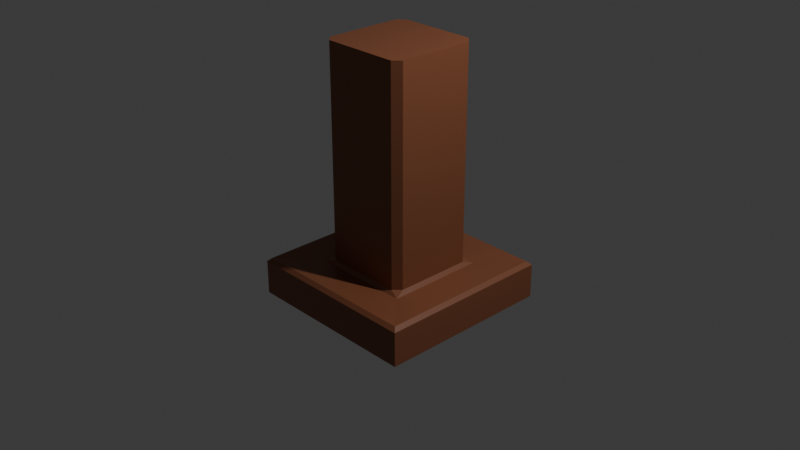 # Source: wood_Tbase.blend  (saved by Blender 4.5.88; exported with 4.5.12 LTS)
import bpy
from mathutils import Matrix  # noqa: F401  (used for matrix-valued properties, if any)

bpy.ops.wm.read_factory_settings(use_empty=True)
scene = bpy.context.scene
scene.name = 'Scene'

# ---- collections
col_collection = bpy.data.collections.new('Collection'); scene.collection.children.link(col_collection)

# ---- materials (node trees are filled in below, after node groups)
mat_wood_001 = bpy.data.materials.new('Wood.001')

# ---- material node trees
mat_wood_001.use_nodes = True; mat_wood_001.node_tree.nodes.clear()
_N = mat_wood_001.node_tree.nodes; _L = mat_wood_001.node_tree.links
n0 = _N.new('ShaderNodeBsdfPrincipled'); n0.name = 'Principled BSDF'; n0.location = (-200, 100)
n0.inputs[0].default_value = (0.2462, 0.08438, 0.0382, 1.0)
n1 = _N.new('ShaderNodeOutputMaterial'); n1.name = 'Material Output'; n1.location = (200, 100)
_L.new(n0.outputs[0], n1.inputs[0])
n1.is_active_output = True

# ---- world
world_world = bpy.data.worlds.new('World'); scene.world = world_world
world_world.use_nodes = True; world_world.node_tree.nodes.clear()
_N = world_world.node_tree.nodes; _L = world_world.node_tree.links
n0 = _N.new('ShaderNodeOutputWorld'); n0.name = 'World Output'; n0.location = (200, 100)
n1 = _N.new('ShaderNodeBackground'); n1.name = 'Background'; n1.location = (-200, 100)
n1.inputs[0].default_value = (0.05088, 0.05088, 0.05088, 1.0)
_L.new(n1.outputs[0], n0.inputs[0])
n0.is_active_output = True
world_world.color = (0.05088, 0.05088, 0.05088)
world_world.sun_shadow_jitter_overblur = 0.0

# ---- cameras
cam_camera = bpy.data.cameras.new('Camera')
cam_camera.clip_end = 100.0
cam_camera.ortho_scale = 7.314

# ---- lights
light_light = bpy.data.lights.new('Light', 'POINT')
light_light.energy = 1000.0
light_light.shadow_soft_size = 0.1

# ---- meshes
me_cube_001 = bpy.data.meshes.new('Cube.001')
me_cube_001.from_pydata([(-0.9678, -0.9678, -0.8799), (-0.9678, 0.9678, -0.8799), (0.9678, -0.9678, -0.8799), (0.9678, 0.9678, -0.8799), (-0.5405, -0.5405, -0.4942), (-0.5405, 0.5405, -0.4942), (0.5405, -0.5405, -0.4942), (0.5405, 0.5405, -0.4942), (-0.9678, -0.9678, -0.5075), (-0.9273, -0.9273, -0.4695), (-0.9273, 0.9273, -0.4695), (-0.9678, 0.9678, -0.5075), (0.9273, 0.9273, -0.4695), (0.9678, 0.9678, -0.5075), (0.9273, -0.9273, -0.4695), (0.9678, -0.9678, -0.5075), (-0.5001, -0.4231, 1.879), (-0.4231, -0.5001, 1.879), (-0.4231, 0.5001, 1.879), (-0.5001, 0.4231, 1.879), (0.5001, 0.4231, 1.879), (0.4231, 0.5001, 1.879), (0.4231, -0.5001, 1.879), (0.5001, -0.4231, 1.879), (-0.4231, -0.5001, -0.4562), (-0.5001, -0.4231, -0.4562), (-0.5405, -0.5405, -0.4941), (-0.5001, 0.4231, -0.4562), (-0.4231, 0.5001, -0.4562), (-0.5405, 0.5405, -0.4941), (0.5001, -0.4231, -0.4562), (0.4231, -0.5001, -0.4562), (0.5405, -0.5405, -0.4941), (0.4231, 0.5001, -0.4562), (0.5001, 0.4231, -0.4562), (0.5405, 0.5405, -0.4941)], [], [(1, 3, 2, 0), (9, 10, 11, 8), (10, 12, 13, 11), (12, 14, 15, 13), (14, 9, 8, 15), (4, 5, 10, 9), (6, 4, 9, 14), (5, 7, 12, 10), (7, 6, 14, 12), (2, 15, 8, 0), (0, 8, 11, 1), (1, 11, 13, 3), (3, 13, 15, 2), (24, 25, 26), (27, 28, 29), (30, 31, 32), (33, 34, 35), (18, 28, 27, 19), (24, 17, 16, 25), (30, 23, 22, 31), (20, 34, 33, 21), (27, 25, 16, 19), (20, 21, 18, 19, 16, 17, 22, 23), (24, 31, 22, 17), (33, 28, 18, 21), (30, 34, 20, 23), (32, 31, 24, 26, 4, 6), (26, 25, 27, 29, 5, 4), (29, 28, 33, 35, 7, 5), (35, 34, 30, 32, 6, 7)])
_uv = me_cube_001.uv_layers.new(name='UVMap')
_uv.uv.foreach_set('vector', [0.125, 0.5, 0.375, 0.5, 0.375, 0.75, 0.125, 0.75, 0.625, 0.005227, 0.625, 0.25, 0.6005, 0.25, 0.6005, 0.0, 0.625, 0.25, 0.6289, 0.5035, 0.6005, 0.5, 0.6005, 0.25, 0.6289, 0.5035, 0.6289, 0.7465, 0.6005, 0.75, 0.6005, 0.5, 0.6289, 0.7465, 0.625, 0.9948, 0.6005, 1.0, 0.6005, 0.75, 0.8298, 0.7048, 0.8298, 0.5452, 0.8707, 0.5043, 0.8707, 0.7457, 0.6702, 0.7048, 0.8298, 0.7048, 0.8707, 0.7457, 0.6289, 0.7465, 0.8298, 0.5452, 0.6702, 0.5452, 0.6289, 0.5035, 0.8707, 0.5043, 0.6702, 0.5452, 0.6702, 0.7048, 0.6289, 0.7465, 0.6289, 0.5035, 0.375, 0.75, 0.6005, 0.75, 0.6005, 1.0, 0.375, 1.0, 0.375, 0.0, 0.6005, 0.0, 0.6005, 0.25, 0.375, 0.25, 0.375, 0.25, 0.6005, 0.25, 0.6005, 0.5, 0.375, 0.5, 0.375, 0.5, 0.6005, 0.5, 0.6005, 0.75, 0.375, 0.75, 0.8139, 0.7005, 0.8255, 0.6889, 0.8298, 0.7048, 0.8255, 0.5611, 0.8139, 0.5495, 0.8298, 0.5452, 0.6745, 0.6889, 0.6861, 0.7005, 0.6702, 0.7048, 0.6861, 0.5495, 0.6745, 0.5611, 0.6702, 0.5452, 0.8139, 0.5495, 0.8139, 0.5495, 0.8255, 0.5611, 0.8255, 0.5611, 0.8139, 0.7005, 0.8139, 0.7005, 0.8255, 0.6889, 0.8255, 0.6889, 0.6745, 0.6889, 0.6745, 0.6889, 0.6861, 0.7005, 0.6861, 0.7005, 0.6745, 0.5611, 0.6745, 0.5611, 0.6861, 0.5495, 0.6861, 0.5495, 0.8255, 0.5611, 0.8255, 0.6889, 0.8255, 0.6889, 0.8255, 0.5611, 0.6745, 0.5611, 0.6861, 0.5495, 0.8139, 0.5495, 0.8255, 0.5611, 0.8255, 0.6889, 0.8139, 0.7005, 0.6861, 0.7005, 0.6745, 0.6889, 0.8139, 0.7005, 0.6861, 0.7005, 0.6861, 0.7005, 0.8139, 0.7005, 0.6861, 0.5495, 0.8139, 0.5495, 0.8139, 0.5495, 0.6861, 0.5495, 0.6745, 0.6889, 0.6745, 0.5611, 0.6745, 0.5611, 0.6745, 0.6889, 0.6702, 0.7048, 0.6861, 0.7005, 0.8139, 0.7005, 0.8298, 0.7048, 0.8298, 0.7048, 0.6702, 0.7048, 0.8298, 0.7048, 0.8255, 0.6889, 0.8255, 0.5611, 0.8298, 0.5452, 0.8298, 0.5452, 0.8298, 0.7048, 0.8298, 0.5452, 0.8139, 0.5495, 0.6861, 0.5495, 0.6702, 0.5452, 0.6702, 0.5452, 0.8298, 0.5452, 0.6702, 0.5452, 0.6745, 0.5611, 0.6745, 0.6889, 0.6702, 0.7048, 0.6702, 0.7048, 0.6702, 0.5452])
me_cube_001.materials.append(mat_wood_001)
me_cube_001.update()

# ---- objects
ob_light = bpy.data.objects.new('Light', light_light)
ob_camera = bpy.data.objects.new('Camera', cam_camera)
ob_wood_tbase = bpy.data.objects.new('Wood_TBase', me_cube_001)

# ---- transforms, parenting, visibility, modifiers, constraints
ob_light.location = (4.076, 1.005, 5.904)
ob_light.rotation_euler = (0.6503, 0.05522, 1.866)
ob_light.lock_rotations_4d = False
ob_light.empty_display_type = 'ARROWS'
ob_light.color = (0.0, 0.0, 0.0, 0.0)
ob_light.lineart.crease_threshold = 0.0
ob_camera.location = (7.359, -6.926, 4.958)
ob_camera.rotation_euler = (1.109, 0.0, 0.8149)
ob_camera.lock_rotations_4d = False
ob_camera.empty_display_type = 'ARROWS'
ob_camera.color = (0.0, 0.0, 0.0, 0.0)
ob_camera.display_type = 'WIRE'
ob_camera.lineart.crease_threshold = 0.0
ob_wood_tbase.location = (0.0, 0.0, 0.0)

# ---- collection membership
col_collection.objects.link(ob_light)
col_collection.objects.link(ob_camera)
col_collection.objects.link(ob_wood_tbase)

# ---- scene / render settings (as saved in the file)
scene.camera = ob_camera
scene.frame_start = 1; scene.frame_end = 250; scene.frame_set(1)
scene.render.engine = 'BLENDER_EEVEE_NEXT'
bpy.context.view_layer.update()
